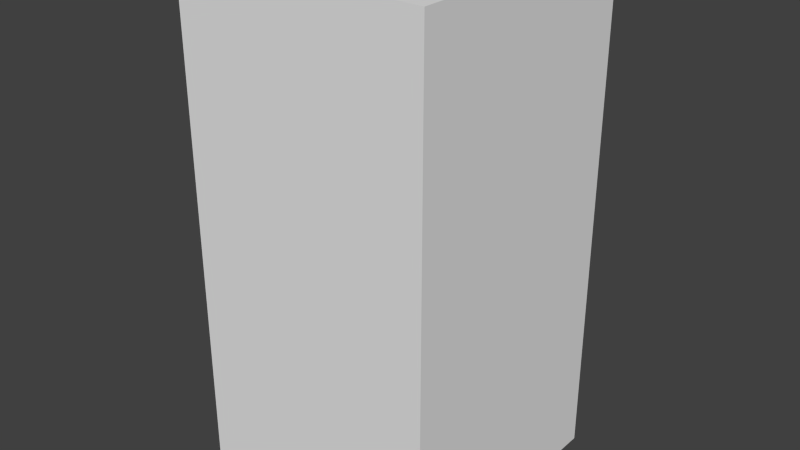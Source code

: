 # Source: redDotOne.blend  (saved by Blender 2.68.0; exported with 4.5.12 LTS)
import bpy
from mathutils import Matrix  # noqa: F401  (used for matrix-valued properties, if any)

bpy.ops.wm.read_factory_settings(use_empty=True)
scene = bpy.context.scene
scene.name = 'Scene'

# ---- collections
col_collection_1 = bpy.data.collections.new('Collection 1'); scene.collection.children.link(col_collection_1)

# ---- world
world_world = bpy.data.worlds.new('World'); scene.world = world_world
world_world.color = (0.05088, 0.05088, 0.05088)
world_world.use_sun_shadow = False
world_world.sun_shadow_jitter_overblur = 0.0
world_world.cycles.sampling_method = 'MANUAL'
world_world.cycles.sample_map_resolution = 256

# ---- meshes
me_reddotone = bpy.data.meshes.new('redDotOne')
me_reddotone.from_pydata([(-0.5, -0.5, -1.0), (-0.5, 0.5, -1.0), (0.5, 0.5, -1.0), (0.5, -0.5, -1.0), (-0.5, -0.5, 1.0), (-0.5, 0.5, 1.0), (0.5, 0.5, 1.0), (0.5, -0.5, 1.0)], [], [(4, 5, 1, 0), (5, 6, 2, 1), (6, 7, 3, 2), (7, 4, 0, 3), (0, 1, 2, 3), (7, 6, 5, 4)])
me_reddotone.use_remesh_preserve_volume = False
me_reddotone.use_remesh_preserve_attributes = False
me_reddotone.use_mirror_vertex_groups = False
me_reddotone.update()

# ---- objects
ob_reddotone = bpy.data.objects.new('redDotOne', me_reddotone)

# ---- transforms, parenting, visibility, modifiers, constraints
ob_reddotone.location = (0.0, 0.0, 0.0)
ob_reddotone.lineart.crease_threshold = 0.0

# ---- collection membership
col_collection_1.objects.link(ob_reddotone)

# ---- scene / render settings (as saved in the file)
scene.frame_start = 1; scene.frame_end = 250; scene.frame_set(1)
scene.render.engine = 'BLENDER_EEVEE_NEXT'
scene.render.image_settings.color_mode = 'RGB'
scene.render.image_settings.compression = 90
scene.render.resolution_percentage = 50
scene.render.dither_intensity = 0.0
scene.cycles.use_denoising = False
scene.cycles.samples = 10
scene.cycles.sampling_pattern = 'TABULATED_SOBOL'
scene.cycles.light_sampling_threshold = 0.0
scene.cycles.use_adaptive_sampling = False
scene.cycles.use_light_tree = False
scene.cycles.blur_glossy = 0.0
scene.cycles.volume_bounces = 1
scene.cycles.pixel_filter_type = 'GAUSSIAN'
scene.cycles.sample_clamp_indirect = 0.0
scene.view_settings.view_transform = 'Standard'
bpy.context.view_layer.update()

# ---- added for rendering (the .blend has no active camera and no usable light): camera, sun
cam_auto = bpy.data.cameras.new('AutoCamera')
cam_auto.lens = 50.0
cam_auto.sensor_width = 36.0
cam_auto.clip_end = 1000.0
ob_auto_camera = bpy.data.objects.new('AutoCamera', cam_auto)
scene.collection.objects.link(ob_auto_camera)
ob_auto_camera.location = (2.26633, -2.71959, 1.81306)
ob_auto_camera.rotation_euler = (1.09748, -7.21219e-08, 0.694738)
scene.camera = ob_auto_camera
light_auto_sun = bpy.data.lights.new('AutoSun', 'SUN')
light_auto_sun.energy = 3.0
light_auto_sun.angle = 0.0523599
ob_auto_sun = bpy.data.objects.new('AutoSun', light_auto_sun)
scene.collection.objects.link(ob_auto_sun)
ob_auto_sun.rotation_euler = (0.872665, 0.174533, 0.523599)
bpy.context.view_layer.update()
